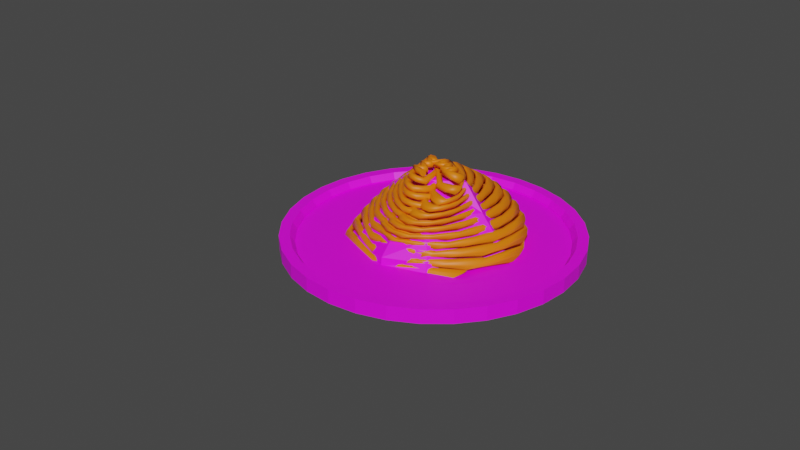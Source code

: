# Source: Spaghetti.blend  (saved by Blender 3.3.6; exported with 4.5.12 LTS)
import bpy
from mathutils import Matrix  # noqa: F401  (used for matrix-valued properties, if any)

bpy.ops.wm.read_factory_settings(use_empty=True)
scene = bpy.context.scene
scene.name = 'Scene'

# ---- collections
col_collection = bpy.data.collections.new('Collection'); scene.collection.children.link(col_collection)

# ---- images (referenced by path relative to the original .blend; pixels are not part of the script)
import os
ASSET_DIR = os.environ.get("B2B_ASSET_DIR", "")  # directory of the original .blend (textures are referenced by path, not embedded)
HERE = os.path.dirname(os.path.abspath(__file__))  # packed textures are extracted next to this script under _unpacked/

def load_image(name, relpath, width, height, colorspace="sRGB"):
    """Load a texture the original file referenced (path relative to the .blend, or extracted next to this script)."""
    p = next((c for c in (os.path.join(HERE, relpath), os.path.join(ASSET_DIR, relpath)) if relpath and os.path.exists(c)), "")
    if p:
        img = bpy.data.images.load(p, check_existing=True)
        img.name = name
    else:  # same state as the original file: an image datablock whose file is absent (Cycles renders it pink)
        img = bpy.data.images.new(name, width, height)
        img.source = "FILE"
        img.filepath = "//" + (relpath or name)
    img.colorspace_settings.name = colorspace
    return img
img_imphenziapalette01_256_png = load_image('ImphenziaPalette01-256.png', 'ImphenziaPalette01-256.png', 1024, 1024, 'sRGB')

# ---- materials (node trees are filled in below, after node groups)
mat_material = bpy.data.materials.new('Material')
mat_material.alpha_threshold = 0.0
mat_material.use_transparent_shadow = False
mat_material.roughness = 0.5
mat_material.line_color = (0.0, 0.0, 0.0, 1.0)
mat_dressing = bpy.data.materials.new('Dressing')
mat_dressing.use_transparent_shadow = False

# ---- material node trees
mat_material.use_nodes = True; mat_material.node_tree.nodes.clear()
_N = mat_material.node_tree.nodes; _L = mat_material.node_tree.links
n0 = _N.new('ShaderNodeOutputMaterial'); n0.name = 'Material Output'; n0.location = (300, 300)
n1 = _N.new('ShaderNodeBsdfPrincipled'); n1.name = 'Principled BSDF'; n1.location = (10, 300)
n1.distribution = 'GGX'
n1.subsurface_method = 'RANDOM_WALK_SKIN'
n1.inputs[3].default_value = 1.45
n1.inputs[27].default_value = (0.0, 0.0, 0.0, 1.0)
n1.inputs[28].default_value = 1.0
n2 = _N.new('ShaderNodeTexImage'); n2.name = 'Image Texture'; n2.location = (-416, 181)
n2.image = img_imphenziapalette01_256_png
_L.new(n1.outputs[0], n0.inputs[0])
_L.new(n2.outputs[0], n1.inputs[0])
n0.is_active_output = True
mat_dressing.use_nodes = True; mat_dressing.node_tree.nodes.clear()
_N = mat_dressing.node_tree.nodes; _L = mat_dressing.node_tree.links
n0 = _N.new('ShaderNodeBsdfPrincipled'); n0.name = 'Principled BSDF'; n0.location = (10, 300)
n0.distribution = 'GGX'
n0.subsurface_method = 'RANDOM_WALK_SKIN'
n0.inputs[0].default_value = (0.8714, 0.1912, 0.0, 1.0)
n0.inputs[3].default_value = 1.45
n0.inputs[27].default_value = (0.0, 0.0, 0.0, 1.0)
n0.inputs[28].default_value = 1.0
n1 = _N.new('ShaderNodeOutputMaterial'); n1.name = 'Material Output'; n1.location = (300, 300)
_L.new(n0.outputs[0], n1.inputs[0])
n1.is_active_output = True

# ---- world
world_world = bpy.data.worlds.new('World'); scene.world = world_world
world_world.use_nodes = True; world_world.node_tree.nodes.clear()
_N = world_world.node_tree.nodes; _L = world_world.node_tree.links
n0 = _N.new('ShaderNodeOutputWorld'); n0.name = 'World Output'; n0.location = (300, 300)
n1 = _N.new('ShaderNodeBackground'); n1.name = 'Background'; n1.location = (10, 300)
n1.inputs[0].default_value = (0.05088, 0.05088, 0.05088, 1.0)
_L.new(n1.outputs[0], n0.inputs[0])
n0.is_active_output = True
world_world.color = (0.05088, 0.05088, 0.05088)
world_world.use_sun_shadow = False
world_world.sun_shadow_jitter_overblur = 0.0

# ---- meshes
me_cube_001 = bpy.data.meshes.new('Cube.001')
me_cube_001.from_pydata([(0.0, 1.0, -0.05741), (-0.1951, 0.9808, -0.05741), (-0.3827, 0.9239, -0.05741), (-0.5556, 0.8315, -0.05741), (-0.7071, 0.7071, -0.05741), (-0.8315, 0.5556, -0.05741), (-0.9239, 0.3827, -0.05741), (-0.9808, 0.1951, -0.05741), (-1.0, 0.0, -0.05741), (-0.9808, -0.1951, -0.05741), (-0.9239, -0.3827, -0.05741), (-0.8315, -0.5556, -0.05741), (-0.7071, -0.7071, -0.05741), (-0.5556, -0.8315, -0.05741), (-0.3827, -0.9239, -0.05741), (-0.1951, -0.9808, -0.05741), (0.0, -1.0, -0.05741), (0.1951, -0.9808, -0.05741), (0.3827, -0.9239, -0.05741), (0.5556, -0.8315, -0.05741), (0.7071, -0.7071, -0.05741), (0.8315, -0.5556, -0.05741), (0.9239, -0.3827, -0.05741), (0.9808, -0.1951, -0.05741), (1.0, 0.0, -0.05741), (0.9808, 0.1951, -0.05741), (0.9239, 0.3827, -0.05741), (0.8315, 0.5556, -0.05741), (0.7071, 0.7071, -0.05741), (0.5556, 0.8315, -0.05741), (0.3827, 0.9239, -0.05741), (0.1951, 0.9808, -0.05741), (0.0, 0.8995, -0.01011), (-0.1755, 0.8822, -0.01011), (-0.3442, 0.831, -0.01011), (-0.4997, 0.7479, -0.01011), (-0.6361, 0.6361, -0.01011), (-0.7479, 0.4997, -0.01011), (-0.831, 0.3442, -0.01011), (-0.8822, 0.1755, -0.01011), (-0.8995, 0.0, -0.01011), (-0.8822, -0.1755, -0.01011), (-0.831, -0.3442, -0.01011), (-0.7479, -0.4997, -0.01011), (-0.6361, -0.6361, -0.01011), (-0.4997, -0.7479, -0.01011), (-0.3442, -0.831, -0.01011), (-0.1755, -0.8822, -0.01011), (0.0, -0.8995, -0.01011), (0.1755, -0.8822, -0.01011), (0.3442, -0.831, -0.01011), (0.4997, -0.7479, -0.01011), (0.6361, -0.6361, -0.01011), (0.7479, -0.4997, -0.01011), (0.831, -0.3442, -0.01011), (0.8822, -0.1755, -0.01011), (0.8995, 0.0, -0.01011), (0.8822, 0.1755, -0.01011), (0.831, 0.3442, -0.01011), (0.7479, 0.4997, -0.01011), (0.6361, 0.6361, -0.01011), (0.4997, 0.7479, -0.01011), (0.3442, 0.831, -0.01011), (0.1755, 0.8822, -0.01011), (-0.1951, 0.9808, -0.01011), (0.0, 1.0, -0.01011), (-0.3827, 0.9239, -0.01011), (-0.5556, 0.8315, -0.01011), (-0.7071, 0.7071, -0.01011), (-0.8315, 0.5556, -0.01011), (-0.9239, 0.3827, -0.01011), (-0.9808, 0.1951, -0.01011), (-1.0, 0.0, -0.01011), (-0.9808, -0.1951, -0.01011), (-0.9239, -0.3827, -0.01011), (-0.8315, -0.5556, -0.01011), (-0.7071, -0.7071, -0.01011), (-0.5556, -0.8315, -0.01011), (-0.3827, -0.9239, -0.01011), (-0.1951, -0.9808, -0.01011), (0.0, -1.0, -0.01011), (0.1951, -0.9808, -0.01011), (0.3827, -0.9239, -0.01011), (0.5556, -0.8315, -0.01011), (0.7071, -0.7071, -0.01011), (0.8315, -0.5556, -0.01011), (0.9239, -0.3827, -0.01011), (0.9808, -0.1951, -0.01011), (1.0, 0.0, -0.01011), (0.9808, 0.1951, -0.01011), (0.9239, 0.3827, -0.01011), (0.8315, 0.5556, -0.01011), (0.7071, 0.7071, -0.01011), (0.5556, 0.8315, -0.01011), (0.3827, 0.9239, -0.01011), (0.1951, 0.9808, -0.01011), (-0.1951, 0.9808, 0.03989), (0.0, 1.0, 0.03989), (-0.3827, 0.9239, 0.03989), (-0.5556, 0.8315, 0.03989), (-0.7071, 0.7071, 0.03989), (-0.8315, 0.5556, 0.03989), (-0.9239, 0.3827, 0.03989), (-0.9808, 0.1951, 0.03989), (-1.0, 0.0, 0.03989), (-0.9808, -0.1951, 0.03989), (-0.9239, -0.3827, 0.03989), (-0.8315, -0.5556, 0.03989), (-0.7071, -0.7071, 0.03989), (-0.5556, -0.8315, 0.03989), (-0.3827, -0.9239, 0.03989), (-0.1951, -0.9808, 0.03989), (0.0, -1.0, 0.03989), (0.1951, -0.9808, 0.03989), (0.3827, -0.9239, 0.03989), (0.5556, -0.8315, 0.03989), (0.7071, -0.7071, 0.03989), (0.8315, -0.5556, 0.03989), (0.9239, -0.3827, 0.03989), (0.9808, -0.1951, 0.03989), (1.0, 0.0, 0.03989), (0.9808, 0.1951, 0.03989), (0.9239, 0.3827, 0.03989), (0.8315, 0.5556, 0.03989), (0.7071, 0.7071, 0.03989), (0.5556, 0.8315, 0.03989), (0.3827, 0.9239, 0.03989), (0.1951, 0.9808, 0.03989), (-0.1813, 0.9115, 0.03989), (-0.1755, 0.8822, -0.002148), (0.0, 0.8995, -0.002148), (0.0, 0.9294, 0.03989), (-0.3557, 0.8586, 0.03989), (-0.3442, 0.831, -0.002148), (-0.5163, 0.7728, 0.03989), (-0.4997, 0.7479, -0.002148), (-0.6572, 0.6572, 0.03989), (-0.6361, 0.6361, -0.002148), (-0.7728, 0.5163, 0.03989), (-0.7479, 0.4997, -0.002148), (-0.8586, 0.3557, 0.03989), (-0.831, 0.3442, -0.002148), (-0.9115, 0.1813, 0.03989), (-0.8822, 0.1755, -0.002148), (-0.9294, 0.0, 0.03989), (-0.8995, 0.0, -0.002148), (-0.9115, -0.1813, 0.03989), (-0.8822, -0.1755, -0.002148), (-0.8586, -0.3557, 0.03989), (-0.831, -0.3442, -0.002148), (-0.7728, -0.5163, 0.03989), (-0.7479, -0.4997, -0.002148), (-0.6572, -0.6572, 0.03989), (-0.6361, -0.6361, -0.002148), (-0.5163, -0.7728, 0.03989), (-0.4997, -0.7479, -0.002148), (-0.3557, -0.8586, 0.03989), (-0.3442, -0.831, -0.002148), (-0.1813, -0.9115, 0.03989), (-0.1755, -0.8822, -0.002148), (0.0, -0.9294, 0.03989), (0.0, -0.8995, -0.002148), (0.1813, -0.9115, 0.03989), (0.1755, -0.8822, -0.002148), (0.3557, -0.8586, 0.03989), (0.3442, -0.831, -0.002148), (0.5163, -0.7728, 0.03989), (0.4997, -0.7479, -0.002148), (0.6572, -0.6572, 0.03989), (0.6361, -0.6361, -0.002148), (0.7728, -0.5163, 0.03989), (0.7479, -0.4997, -0.002148), (0.8586, -0.3557, 0.03989), (0.831, -0.3442, -0.002148), (0.9115, -0.1813, 0.03989), (0.8822, -0.1755, -0.002148), (0.9294, 0.0, 0.03989), (0.8995, 0.0, -0.002148), (0.9115, 0.1813, 0.03989), (0.8822, 0.1755, -0.002148), (0.8586, 0.3557, 0.03989), (0.831, 0.3442, -0.002148), (0.7728, 0.5163, 0.03989), (0.7479, 0.4997, -0.002148), (0.6572, 0.6572, 0.03989), (0.6361, 0.6361, -0.002148), (0.5163, 0.7728, 0.03989), (0.4997, 0.7479, -0.002148), (0.3557, 0.8586, 0.03989), (0.3442, 0.831, -0.002148), (0.1813, 0.9115, 0.03989), (0.1755, 0.8822, -0.002148)], [], [(1, 0, 31, 30, 29, 28, 27, 26, 25, 24, 23, 22, 21, 20, 19, 18, 17, 16, 15, 14, 13, 12, 11, 10, 9, 8, 7, 6, 5, 4, 3, 2), (33, 34, 35, 36, 37, 38, 39, 40, 41, 42, 43, 44, 45, 46, 47, 48, 49, 50, 51, 52, 53, 54, 55, 56, 57, 58, 59, 60, 61, 62, 63, 32), (25, 26, 90, 89), (12, 13, 77, 76), (26, 27, 91, 90), (13, 14, 78, 77), (0, 1, 64, 65), (27, 28, 92, 91), (14, 15, 79, 78), (1, 2, 66, 64), (28, 29, 93, 92), (15, 16, 80, 79), (2, 3, 67, 66), (29, 30, 94, 93), (16, 17, 81, 80), (3, 4, 68, 67), (30, 31, 95, 94), (17, 18, 82, 81), (4, 5, 69, 68), (31, 0, 65, 95), (18, 19, 83, 82), (5, 6, 70, 69), (19, 20, 84, 83), (6, 7, 71, 70), (20, 21, 85, 84), (7, 8, 72, 71), (21, 22, 86, 85), (8, 9, 73, 72), (22, 23, 87, 86), (9, 10, 74, 73), (23, 24, 88, 87), (10, 11, 75, 74), (24, 25, 89, 88), (11, 12, 76, 75), (132, 128, 96, 98), (184, 182, 123, 124), (76, 77, 109, 108), (32, 63, 191, 130), (182, 180, 122, 123), (75, 76, 108, 107), (180, 178, 121, 122), (74, 75, 107, 106), (178, 176, 120, 121), (73, 74, 106, 105), (176, 174, 119, 120), (72, 73, 105, 104), (174, 172, 118, 119), (71, 72, 104, 103), (172, 170, 117, 118), (70, 71, 103, 102), (170, 168, 116, 117), (69, 70, 102, 101), (95, 65, 97, 127), (168, 166, 115, 116), (68, 69, 101, 100), (94, 95, 127, 126), (166, 164, 114, 115), (67, 68, 100, 99), (93, 94, 126, 125), (164, 162, 113, 114), (66, 67, 99, 98), (92, 93, 125, 124), (162, 160, 112, 113), (64, 66, 98, 96), (91, 92, 124, 123), (160, 158, 111, 112), (34, 33, 129, 133), (33, 32, 130, 129), (36, 35, 135, 137), (37, 36, 137, 139), (38, 37, 139, 141), (39, 38, 141, 143), (40, 39, 143, 145), (41, 40, 145, 147), (42, 41, 147, 149), (43, 42, 149, 151), (44, 43, 151, 153), (45, 44, 153, 155), (46, 45, 155, 157), (47, 46, 157, 159), (48, 47, 159, 161), (49, 48, 161, 163), (50, 49, 163, 165), (51, 50, 165, 167), (52, 51, 167, 169), (53, 52, 169, 171), (54, 53, 171, 173), (55, 54, 173, 175), (56, 55, 175, 177), (57, 56, 177, 179), (58, 57, 179, 181), (59, 58, 181, 183), (60, 59, 183, 185), (61, 60, 185, 187), (62, 61, 187, 189), (63, 62, 189, 191), (35, 34, 133, 135), (77, 78, 110, 109), (186, 184, 124, 125), (134, 132, 98, 99), (78, 79, 111, 110), (188, 186, 125, 126), (136, 134, 99, 100), (79, 80, 112, 111), (190, 188, 126, 127), (138, 136, 100, 101), (80, 81, 113, 112), (131, 190, 127, 97), (140, 138, 101, 102), (81, 82, 114, 113), (142, 140, 102, 103), (82, 83, 115, 114), (144, 142, 103, 104), (83, 84, 116, 115), (146, 144, 104, 105), (84, 85, 117, 116), (148, 146, 105, 106), (85, 86, 118, 117), (150, 148, 106, 107), (86, 87, 119, 118), (152, 150, 107, 108), (87, 88, 120, 119), (154, 152, 108, 109), (88, 89, 121, 120), (156, 154, 109, 110), (89, 90, 122, 121), (158, 156, 110, 111), (90, 91, 123, 122), (65, 64, 96, 97), (129, 130, 131, 128), (133, 129, 128, 132), (135, 133, 132, 134), (137, 135, 134, 136), (139, 137, 136, 138), (141, 139, 138, 140), (143, 141, 140, 142), (145, 143, 142, 144), (147, 145, 144, 146), (149, 147, 146, 148), (151, 149, 148, 150), (153, 151, 150, 152), (155, 153, 152, 154), (157, 155, 154, 156), (159, 157, 156, 158), (161, 159, 158, 160), (163, 161, 160, 162), (165, 163, 162, 164), (167, 165, 164, 166), (169, 167, 166, 168), (171, 169, 168, 170), (173, 171, 170, 172), (175, 173, 172, 174), (177, 175, 174, 176), (179, 177, 176, 178), (181, 179, 178, 180), (183, 181, 180, 182), (185, 183, 182, 184), (187, 185, 184, 186), (189, 187, 186, 188), (191, 189, 188, 190), (130, 191, 190, 131), (128, 131, 97, 96)])
_uv = me_cube_001.uv_layers.new(name='UVMap')
_uv.uv.foreach_set('vector', [0.5635, 0.9503, 0.5635, 0.9503, 0.5635, 0.9503, 0.5635, 0.9503, 0.5635, 0.9503, 0.5635, 0.9503, 0.5635, 0.9503, 0.5635, 0.9503, 0.5635, 0.9503, 0.5635, 0.9503, 0.5635, 0.9503, 0.5635, 0.9503, 0.5635, 0.9503, 0.5635, 0.9503, 0.5635, 0.9503, 0.5635, 0.9503, 0.5635, 0.9503, 0.5635, 0.9503, 0.5635, 0.9503, 0.5635, 0.9503, 0.5635, 0.9503, 0.5635, 0.9503, 0.5635, 0.9503, 0.5635, 0.9503, 0.5635, 0.9503, 0.5635, 0.9503, 0.5635, 0.9503, 0.5635, 0.9503, 0.5635, 0.9503, 0.5635, 0.9503, 0.5635, 0.9503, 0.5635, 0.9503, 0.5635, 0.9503, 0.5635, 0.9503, 0.5635, 0.9503, 0.5635, 0.9503, 0.5635, 0.9503, 0.5635, 0.9503, 0.5635, 0.9503, 0.5635, 0.9503, 0.5635, 0.9503, 0.5635, 0.9503, 0.5635, 0.9503, 0.5635, 0.9503, 0.5635, 0.9503, 0.5635, 0.9503, 0.5635, 0.9503, 0.5635, 0.9503, 0.5635, 0.9503, 0.5635, 0.9503, 0.5635, 0.9503, 0.5635, 0.9503, 0.5635, 0.9503, 0.5635, 0.9503, 0.5635, 0.9503, 0.5635, 0.9503, 0.5635, 0.9503, 0.5635, 0.9503, 0.5635, 0.9503, 0.5635, 0.9503, 0.5635, 0.9503, 0.5635, 0.9503, 0.5635, 0.9503, 0.5635, 0.9503, 0.5635, 0.9503, 0.5635, 0.9503, 0.5635, 0.9503, 0.5635, 0.9503, 0.5635, 0.9503, 0.5635, 0.9503, 0.5635, 0.9503, 0.5635, 0.9503, 0.5635, 0.9503, 0.5635, 0.9503, 0.5635, 0.9503, 0.5635, 0.9503, 0.5635, 0.9503, 0.5635, 0.9503, 0.5635, 0.9503, 0.5635, 0.9503, 0.5635, 0.9503, 0.5635, 0.9503, 0.5635, 0.9503, 0.5635, 0.9503, 0.5635, 0.9503, 0.5635, 0.9503, 0.5635, 0.9503, 0.5635, 0.9503, 0.5635, 0.9503, 0.5635, 0.9503, 0.5635, 0.9503, 0.5635, 0.9503, 0.5635, 0.9503, 0.5635, 0.9503, 0.5635, 0.9503, 0.5635, 0.9503, 0.5635, 0.9503, 0.5635, 0.9503, 0.5635, 0.9503, 0.5635, 0.9503, 0.5635, 0.9503, 0.5635, 0.9503, 0.5635, 0.9503, 0.5635, 0.9503, 0.5635, 0.9503, 0.5635, 0.9503, 0.5635, 0.9503, 0.5635, 0.9503, 0.5635, 0.9503, 0.5635, 0.9503, 0.5635, 0.9503, 0.5635, 0.9503, 0.5635, 0.9503, 0.5635, 0.9503, 0.5635, 0.9503, 0.5635, 0.9503, 0.5635, 0.9503, 0.5635, 0.9503, 0.5635, 0.9503, 0.5635, 0.9503, 0.5635, 0.9503, 0.5635, 0.9503, 0.5635, 0.9503, 0.5635, 0.9503, 0.5635, 0.9503, 0.5635, 0.9503, 0.5635, 0.9503, 0.5635, 0.9503, 0.5635, 0.9503, 0.5635, 0.9503, 0.5635, 0.9503, 0.5635, 0.9503, 0.5635, 0.9503, 0.5635, 0.9503, 0.5635, 0.9503, 0.5635, 0.9503, 0.5635, 0.9503, 0.5635, 0.9503, 0.5635, 0.9503, 0.5635, 0.9503, 0.5635, 0.9503, 0.5635, 0.9503, 0.5635, 0.9503, 0.5635, 0.9503, 0.5635, 0.9503, 0.5635, 0.9503, 0.5635, 0.9503, 0.5635, 0.9503, 0.5635, 0.9503, 0.5635, 0.9503, 0.5635, 0.9503, 0.5635, 0.9503, 0.5635, 0.9503, 0.5635, 0.9503, 0.5635, 0.9503, 0.5635, 0.9503, 0.5635, 0.9503, 0.5635, 0.9503, 0.5635, 0.9503, 0.5635, 0.9503, 0.5635, 0.9503, 0.5635, 0.9503, 0.5635, 0.9503, 0.5635, 0.9503, 0.5635, 0.9503, 0.5635, 0.9503, 0.5635, 0.9503, 0.5635, 0.9503, 0.5635, 0.9503, 0.5635, 0.9503, 0.5635, 0.9503, 0.5635, 0.9503, 0.5635, 0.9503, 0.5635, 0.9503, 0.5635, 0.9503, 0.5635, 0.9503, 0.5635, 0.9503, 0.5635, 0.9503, 0.5635, 0.9503, 0.5635, 0.9503, 0.5635, 0.9503, 0.5635, 0.9503, 0.5635, 0.9503, 0.5635, 0.9503, 0.5635, 0.9503, 0.5635, 0.9503, 0.5635, 0.9503, 0.5635, 0.9503, 0.5635, 0.9503, 0.5635, 0.9503, 0.5635, 0.9503, 0.5635, 0.9503, 0.5635, 0.9503, 0.5635, 0.9503, 0.5635, 0.9503, 0.5635, 0.9503, 0.5635, 0.9503, 0.5635, 0.9503, 0.5635, 0.9503, 0.5635, 0.9503, 0.5635, 0.9503, 0.5635, 0.9503, 0.5635, 0.9503, 0.5635, 0.9503, 0.5635, 0.9503, 0.5635, 0.9503, 0.5635, 0.9503, 0.5635, 0.9503, 0.5635, 0.9503, 0.5635, 0.9503, 0.5635, 0.9503, 0.5635, 0.9503, 0.5635, 0.9503, 0.5635, 0.9503, 0.5635, 0.9503, 0.5635, 0.9503, 0.5635, 0.9503, 0.5635, 0.9503, 0.5635, 0.9503, 0.5635, 0.9503, 0.5635, 0.9503, 0.5635, 0.9503, 0.5635, 0.9503, 0.5635, 0.9503, 0.5635, 0.9503, 0.5635, 0.9503, 0.5635, 0.9503, 0.5635, 0.9503, 0.5635, 0.9503, 0.5635, 0.9503, 0.5635, 0.9503, 0.5635, 0.9503, 0.5635, 0.9503, 0.5635, 0.9503, 0.5635, 0.9503, 0.5635, 0.9503, 0.5635, 0.9503, 0.5635, 0.9503, 0.5635, 0.9503, 0.5635, 0.9503, 0.5635, 0.9503, 0.5635, 0.9503, 0.5635, 0.9503, 0.5635, 0.9503, 0.5635, 0.9503, 0.5635, 0.9503, 0.5635, 0.9503, 0.5635, 0.9503, 0.5635, 0.9503, 0.5635, 0.9503, 0.5635, 0.9503, 0.5635, 0.9503, 0.5635, 0.9503, 0.5635, 0.9503, 0.5635, 0.9503, 0.5635, 0.9503, 0.5635, 0.9503, 0.5635, 0.9503, 0.5635, 0.9503, 0.5635, 0.9503, 0.5635, 0.9503, 0.5635, 0.9503, 0.5635, 0.9503, 0.5635, 0.9503, 0.5635, 0.9503, 0.5635, 0.9503, 0.5635, 0.9503, 0.5635, 0.9503, 0.5635, 0.9503, 0.5635, 0.9503, 0.5635, 0.9503, 0.5635, 0.9503, 0.5635, 0.9503, 0.5635, 0.9503, 0.5635, 0.9503, 0.5635, 0.9503, 0.5635, 0.9503, 0.5635, 0.9503, 0.5635, 0.9503, 0.5635, 0.9503, 0.5635, 0.9503, 0.5635, 0.9503, 0.5635, 0.9503, 0.5635, 0.9503, 0.5635, 0.9503, 0.5635, 0.9503, 0.5635, 0.9503, 0.5635, 0.9503, 0.5635, 0.9503, 0.5635, 0.9503, 0.5635, 0.9503, 0.5635, 0.9503, 0.5635, 0.9503, 0.5635, 0.9503, 0.5635, 0.9503, 0.5635, 0.9503, 0.5635, 0.9503, 0.5635, 0.9503, 0.5635, 0.9503, 0.5635, 0.9503, 0.5635, 0.9503, 0.5635, 0.9503, 0.5635, 0.9503, 0.5635, 0.9503, 0.5635, 0.9503, 0.5635, 0.9503, 0.5635, 0.9503, 0.5635, 0.9503, 0.5635, 0.9503, 0.5635, 0.9503, 0.5635, 0.9503, 0.5635, 0.9503, 0.5635, 0.9503, 0.5635, 0.9503, 0.5635, 0.9503, 0.5635, 0.9503, 0.5635, 0.9503, 0.5635, 0.9503, 0.5635, 0.9503, 0.5635, 0.9503, 0.5635, 0.9503, 0.5635, 0.9503, 0.5635, 0.9503, 0.5635, 0.9503, 0.5635, 0.9503, 0.5635, 0.9503, 0.5635, 0.9503, 0.5635, 0.9503, 0.5635, 0.9503, 0.5635, 0.9503, 0.5635, 0.9503, 0.5635, 0.9503, 0.5635, 0.9503, 0.5635, 0.9503, 0.5635, 0.9503, 0.5635, 0.9503, 0.5635, 0.9503, 0.5635, 0.9503, 0.5635, 0.9503, 0.5635, 0.9503, 0.5635, 0.9503, 0.5635, 0.9503, 0.5635, 0.9503, 0.5635, 0.9503, 0.5635, 0.9503, 0.5635, 0.9503, 0.5635, 0.9503, 0.5635, 0.9503, 0.5635, 0.9503, 0.5635, 0.9503, 0.5635, 0.9503, 0.5635, 0.9503, 0.5635, 0.9503, 0.5635, 0.9503, 0.5635, 0.9503, 0.5635, 0.9503, 0.5635, 0.9503, 0.5635, 0.9503, 0.5635, 0.9503, 0.5635, 0.9503, 0.5635, 0.9503, 0.5635, 0.9503, 0.5635, 0.9503, 0.5635, 0.9503, 0.5635, 0.9503, 0.5635, 0.9503, 0.5635, 0.9503, 0.5635, 0.9503, 0.5635, 0.9503, 0.5635, 0.9503, 0.5635, 0.9503, 0.5635, 0.9503, 0.5635, 0.9503, 0.5635, 0.9503, 0.5635, 0.9503, 0.5635, 0.9503, 0.5635, 0.9503, 0.5635, 0.9503, 0.5635, 0.9503, 0.5635, 0.9503, 0.5635, 0.9503, 0.5635, 0.9503, 0.5635, 0.9503, 0.5635, 0.9503, 0.5635, 0.9503, 0.5635, 0.9503, 0.5635, 0.9503, 0.5635, 0.9503, 0.5635, 0.9503, 0.5635, 0.9503, 0.5635, 0.9503, 0.5635, 0.9503, 0.5635, 0.9503, 0.5635, 0.9503, 0.5635, 0.9503, 0.5635, 0.9503, 0.5635, 0.9503, 0.5635, 0.9503, 0.5635, 0.9503, 0.5635, 0.9503, 0.5635, 0.9503, 0.5635, 0.9503, 0.5635, 0.9503, 0.5635, 0.9503, 0.5635, 0.9503, 0.5635, 0.9503, 0.5635, 0.9503, 0.5635, 0.9503, 0.5635, 0.9503, 0.5635, 0.9503, 0.5635, 0.9503, 0.5635, 0.9503, 0.5635, 0.9503, 0.5635, 0.9503, 0.5635, 0.9503, 0.5635, 0.9503, 0.5635, 0.9503, 0.5635, 0.9503, 0.5635, 0.9503, 0.5635, 0.9503, 0.5635, 0.9503, 0.5635, 0.9503, 0.5635, 0.9503, 0.5635, 0.9503, 0.5635, 0.9503, 0.5635, 0.9503, 0.5635, 0.9503, 0.5635, 0.9503, 0.5635, 0.9503, 0.5635, 0.9503, 0.5635, 0.9503, 0.5635, 0.9503, 0.5635, 0.9503, 0.5635, 0.9503, 0.5635, 0.9503, 0.5635, 0.9503, 0.5635, 0.9503, 0.5635, 0.9503, 0.5635, 0.9503, 0.5635, 0.9503, 0.5635, 0.9503, 0.5635, 0.9503, 0.5635, 0.9503, 0.5635, 0.9503, 0.5635, 0.9503, 0.5635, 0.9503, 0.5635, 0.9503, 0.5635, 0.9503, 0.5635, 0.9503, 0.5635, 0.9503, 0.5635, 0.9503, 0.5635, 0.9503, 0.5635, 0.9503, 0.5635, 0.9503, 0.5635, 0.9503, 0.5635, 0.9503, 0.5635, 0.9503, 0.5635, 0.9503, 0.5635, 0.9503, 0.5635, 0.9503, 0.5635, 0.9503, 0.5635, 0.9503, 0.5635, 0.9503, 0.5635, 0.9503, 0.5635, 0.9503, 0.5635, 0.9503, 0.5635, 0.9503, 0.5635, 0.9503, 0.5635, 0.9503, 0.5635, 0.9503, 0.5635, 0.9503, 0.5635, 0.9503, 0.5635, 0.9503, 0.5635, 0.9503, 0.5635, 0.9503, 0.5635, 0.9503, 0.5635, 0.9503, 0.5635, 0.9503, 0.5635, 0.9503, 0.5635, 0.9503, 0.5635, 0.9503, 0.5635, 0.9503, 0.5635, 0.9503, 0.5635, 0.9503, 0.5635, 0.9503, 0.5635, 0.9503, 0.5635, 0.9503, 0.5635, 0.9503, 0.5635, 0.9503, 0.5635, 0.9503, 0.5635, 0.9503, 0.5635, 0.9503, 0.5635, 0.9503, 0.5635, 0.9503, 0.5635, 0.9503, 0.5635, 0.9503, 0.5635, 0.9503, 0.5635, 0.9503, 0.5635, 0.9503, 0.5635, 0.9503, 0.5635, 0.9503, 0.5635, 0.9503, 0.5635, 0.9503, 0.5635, 0.9503, 0.5635, 0.9503, 0.5635, 0.9503, 0.5635, 0.9503, 0.5635, 0.9503, 0.5635, 0.9503, 0.5635, 0.9503, 0.5635, 0.9503, 0.5635, 0.9503, 0.5635, 0.9503, 0.5635, 0.9503, 0.5635, 0.9503, 0.5635, 0.9503, 0.5635, 0.9503, 0.5635, 0.9503, 0.5635, 0.9503, 0.5635, 0.9503, 0.5635, 0.9503, 0.5635, 0.9503, 0.5635, 0.9503, 0.5635, 0.9503, 0.5635, 0.9503, 0.5635, 0.9503, 0.5635, 0.9503, 0.5635, 0.9503, 0.5635, 0.9503, 0.5635, 0.9503, 0.5635, 0.9503, 0.5635, 0.9503, 0.5635, 0.9503, 0.5635, 0.9503, 0.5635, 0.9503, 0.5635, 0.9503, 0.5635, 0.9503, 0.5635, 0.9503, 0.5635, 0.9503, 0.5635, 0.9503, 0.5635, 0.9503, 0.5635, 0.9503, 0.5635, 0.9503, 0.5635, 0.9503, 0.5635, 0.9503, 0.5635, 0.9503, 0.5635, 0.9503, 0.5635, 0.9503, 0.5635, 0.9503, 0.5635, 0.9503, 0.5635, 0.9503, 0.5635, 0.9503, 0.5635, 0.9503, 0.5635, 0.9503, 0.5635, 0.9503, 0.5635, 0.9503, 0.5635, 0.9503, 0.5635, 0.9503, 0.5635, 0.9503, 0.5635, 0.9503, 0.5635, 0.9503, 0.5635, 0.9503, 0.5635, 0.9503, 0.5635, 0.9503, 0.5635, 0.9503, 0.5635, 0.9503, 0.5635, 0.9503, 0.5635, 0.9503, 0.5635, 0.9503, 0.5635, 0.9503, 0.5635, 0.9503, 0.5635, 0.9503, 0.5635, 0.9503, 0.5635, 0.9503, 0.5635, 0.9503, 0.5635, 0.9503, 0.5635, 0.9503, 0.5635, 0.9503, 0.5635, 0.9503, 0.5635, 0.9503, 0.5635, 0.9503, 0.5635, 0.9503, 0.5635, 0.9503, 0.5635, 0.9503, 0.5635, 0.9503, 0.5635, 0.9503, 0.5635, 0.9503, 0.5635, 0.9503, 0.5635, 0.9503, 0.5635, 0.9503, 0.5635, 0.9503, 0.5635, 0.9503, 0.5635, 0.9503, 0.5635, 0.9503, 0.5635, 0.9503, 0.5635, 0.9503, 0.5635, 0.9503, 0.5635, 0.9503, 0.5635, 0.9503, 0.5635, 0.9503, 0.5635, 0.9503, 0.5635, 0.9503, 0.5635, 0.9503, 0.5635, 0.9503, 0.5635, 0.9503, 0.5635, 0.9503, 0.5635, 0.9503, 0.5635, 0.9503, 0.5635, 0.9503, 0.5635, 0.9503, 0.5635, 0.9503, 0.5635, 0.9503, 0.5635, 0.9503, 0.5635, 0.9503, 0.5635, 0.9503, 0.5635, 0.9503, 0.5635, 0.9503, 0.5635, 0.9503, 0.5635, 0.9503, 0.5635, 0.9503, 0.5635, 0.9503, 0.5635, 0.9503, 0.5635, 0.9503, 0.5635, 0.9503, 0.5635, 0.9503, 0.5635, 0.9503, 0.5635, 0.9503, 0.5635, 0.9503, 0.5635, 0.9503, 0.5635, 0.9503, 0.5635, 0.9503, 0.5635, 0.9503, 0.5635, 0.9503, 0.5635, 0.9503, 0.5635, 0.9503, 0.5635, 0.9503, 0.5635, 0.9503, 0.5635, 0.9503, 0.5635, 0.9503, 0.5635, 0.9503, 0.5635, 0.9503, 0.5635, 0.9503, 0.5635, 0.9503, 0.5635, 0.9503, 0.5635, 0.9503, 0.5635, 0.9503, 0.5635, 0.9503, 0.5635, 0.9503, 0.5635, 0.9503, 0.5635, 0.9503, 0.5635, 0.9503, 0.5635, 0.9503, 0.5635, 0.9503, 0.5635, 0.9503, 0.5635, 0.9503, 0.5635, 0.9503, 0.5635, 0.9503, 0.5635, 0.9503, 0.5635, 0.9503, 0.5635, 0.9503, 0.5635, 0.9503, 0.5635, 0.9503, 0.5635, 0.9503, 0.5635, 0.9503, 0.5635, 0.9503, 0.5635, 0.9503, 0.5635, 0.9503, 0.5635, 0.9503, 0.5635, 0.9503, 0.5635, 0.9503, 0.5635, 0.9503, 0.5635, 0.9503, 0.5635, 0.9503, 0.5635, 0.9503, 0.5635, 0.9503, 0.5635, 0.9503, 0.5635, 0.9503, 0.5635, 0.9503, 0.5635, 0.9503, 0.5635, 0.9503, 0.5635, 0.9503, 0.5635, 0.9503, 0.5635, 0.9503, 0.5635, 0.9503, 0.5635, 0.9503, 0.5635, 0.9503, 0.5635, 0.9503, 0.5635, 0.9503, 0.5635, 0.9503, 0.5635, 0.9503, 0.5635, 0.9503, 0.5635, 0.9503, 0.5635, 0.9503, 0.5635, 0.9503, 0.5635, 0.9503, 0.5635, 0.9503, 0.5635, 0.9503, 0.5635, 0.9503, 0.5635, 0.9503, 0.5635, 0.9503, 0.5635, 0.9503, 0.5635, 0.9503, 0.5635, 0.9503, 0.5635, 0.9503])
me_cube_001.materials.append(mat_material)
me_cube_001.update()
me_cylinder = bpy.data.meshes.new('Cylinder')
me_cylinder.from_pydata([(7.451e-10, 0.45, -0.3357), (-0.04954, 0.5342, -0.1357), (0.4081, 0.3462, -0.3702), (0.4081, 0.3462, -0.1702), (0.5385, 0.006899, -0.3357), (0.5385, 0.006899, -0.1357), (0.3182, -0.3182, -0.3357), (0.267, -0.4259, -0.1357), (7.451e-10, -0.45, -0.3357), (-0.002108, -0.51, -0.1357), (-0.3182, -0.3182, -0.3357), (-0.3291, -0.3843, -0.1357), (-0.45, 0.0, -0.3357), (-0.493, -0.1164, -0.1357), (-0.3182, 0.3182, -0.3357), (-0.4098, 0.3815, -0.1357), (0.3733, 0.3029, 0.3647), (-0.02657, 0.4982, 0.3992), (0.5165, 0.01588, 0.3992), (0.2557, -0.3911, 0.3992), (-0.00482, -0.5024, 0.3992), (-0.2998, -0.3704, 0.3992), (-0.4737, -0.03366, 0.3992), (-0.335, 0.3344, 0.3992), (0.3256, 0.2476, 1.558), (-0.02657, 0.4172, 1.598), (0.4287, 0.01156, 1.6), (0.2076, -0.3431, 1.598), (-0.0009877, -0.3926, 1.598), (-0.2349, -0.3026, 1.598), (-0.4089, -0.03194, 1.598), (-0.2977, 0.3014, 1.598), (0.2388, 0.1678, 2.528), (-0.02657, 0.3208, 2.576), (0.3567, 0.003933, 2.576), (0.1552, -0.275, 2.576), (-0.005779, -0.3048, 2.576), (-0.168, -0.2328, 2.576), (-0.3441, -0.03194, 2.576), (-0.2356, 0.2374, 2.576), (0.1327, 0.07784, 4.161), (-0.01507, 0.1097, 4.195), (0.2191, 0.01721, 4.195), (0.03683, -0.08602, 4.195), (-0.00482, -0.227, 3.03), (-0.03801, -0.07509, 4.195), (-0.1484, -0.01373, 4.195), (-0.07979, 0.05951, 4.195)], [], [(0, 1, 3, 2), (4, 5, 7, 6), (6, 7, 9, 8), (8, 9, 11, 10), (10, 11, 13, 12), (11, 9, 20, 21), (12, 13, 15, 14), (14, 15, 1, 0), (0, 2, 4, 6, 8, 10, 12, 14), (1, 15, 23, 17), (3, 1, 17, 16), (13, 11, 21, 22), (9, 7, 19, 20), (15, 13, 22, 23), (25, 31, 39, 33), (23, 22, 30, 31), (21, 20, 28, 29), (16, 17, 25, 24), (17, 23, 31, 25), (22, 21, 29, 30), (20, 19, 27, 28), (30, 29, 37, 38), (28, 27, 35, 36), (31, 30, 38, 39), (29, 28, 36, 37), (24, 25, 33, 32), (40, 41, 47, 46, 45, 44, 43, 42), (32, 33, 41, 40), (33, 39, 47, 41), (38, 37, 45, 46), (36, 35, 43, 44), (32, 40, 42, 34), (39, 38, 46, 47), (37, 36, 44, 45), (24, 32, 34, 26), (16, 24, 26, 18), (2, 3, 5, 4), (18, 5, 3, 16), (5, 18, 19, 7), (18, 26, 27, 19), (26, 34, 35, 27), (34, 42, 43, 35)])
_uv = me_cylinder.uv_layers.new(name='UVMap')
_uv.uv.foreach_set('vector', [0.4531, 0.6783, 0.4531, 0.6783, 0.4531, 0.6783, 0.4531, 0.6783, 0.4531, 0.6783, 0.4531, 0.6783, 0.4531, 0.6783, 0.4531, 0.6783, 0.4531, 0.6783, 0.4531, 0.6783, 0.4531, 0.6783, 0.4531, 0.6783, 0.4531, 0.6783, 0.4531, 0.6783, 0.4531, 0.6783, 0.4531, 0.6783, 0.4531, 0.6783, 0.4531, 0.6783, 0.4531, 0.6783, 0.4531, 0.6783, 0.4531, 0.6783, 0.4531, 0.6783, 0.4531, 0.6783, 0.4531, 0.6783, 0.4531, 0.6783, 0.4531, 0.6783, 0.4531, 0.6783, 0.4531, 0.6783, 0.4531, 0.6783, 0.4531, 0.6783, 0.4531, 0.6783, 0.4531, 0.6783, 0.4531, 0.6783, 0.4531, 0.6783, 0.4531, 0.6783, 0.4531, 0.6783, 0.4531, 0.6783, 0.4531, 0.6783, 0.4531, 0.6783, 0.4531, 0.6783, 0.4531, 0.6783, 0.4531, 0.6783, 0.4531, 0.6783, 0.4531, 0.6783, 0.4531, 0.6783, 0.4531, 0.6783, 0.4531, 0.6783, 0.4531, 0.6783, 0.4531, 0.6783, 0.4531, 0.6783, 0.4531, 0.6783, 0.4531, 0.6783, 0.4531, 0.6783, 0.4531, 0.6783, 0.4531, 0.6783, 0.4531, 0.6783, 0.4531, 0.6783, 0.4531, 0.6783, 0.4531, 0.6783, 0.4531, 0.6783, 0.4531, 0.6783, 0.4531, 0.6783, 0.4531, 0.6783, 0.4531, 0.6783, 0.4531, 0.6783, 0.4531, 0.6783, 0.4531, 0.6783, 0.4531, 0.6783, 0.4531, 0.6783, 0.4531, 0.6783, 0.4531, 0.6783, 0.4531, 0.6783, 0.4531, 0.6783, 0.4531, 0.6783, 0.4531, 0.6783, 0.4531, 0.6783, 0.4531, 0.6783, 0.4531, 0.6783, 0.4531, 0.6783, 0.4531, 0.6783, 0.4531, 0.6783, 0.4531, 0.6783, 0.4531, 0.6783, 0.4531, 0.6783, 0.4531, 0.6783, 0.4531, 0.6783, 0.4531, 0.6783, 0.4531, 0.6783, 0.4531, 0.6783, 0.4531, 0.6783, 0.4531, 0.6783, 0.4531, 0.6783, 0.4531, 0.6783, 0.4531, 0.6783, 0.4531, 0.6783, 0.4531, 0.6783, 0.4531, 0.6783, 0.4531, 0.6783, 0.4531, 0.6783, 0.4531, 0.6783, 0.4531, 0.6783, 0.4531, 0.6783, 0.4531, 0.6783, 0.4531, 0.6783, 0.4531, 0.6783, 0.4531, 0.6783, 0.4531, 0.6783, 0.4531, 0.6783, 0.4531, 0.6783, 0.4531, 0.6783, 0.4531, 0.6783, 0.4531, 0.6783, 0.4531, 0.6783, 0.4531, 0.6783, 0.4531, 0.6783, 0.4531, 0.6783, 0.4531, 0.6783, 0.4531, 0.6783, 0.4531, 0.6783, 0.4531, 0.6783, 0.4531, 0.6783, 0.4531, 0.6783, 0.4531, 0.6783, 0.4531, 0.6783, 0.4531, 0.6783, 0.4531, 0.6783, 0.4531, 0.6783, 0.4531, 0.6783, 0.4531, 0.6783, 0.4531, 0.6783, 0.4531, 0.6783, 0.4531, 0.6783, 0.4531, 0.6783, 0.4531, 0.6783, 0.4531, 0.6783, 0.4531, 0.6783, 0.4531, 0.6783, 0.4531, 0.6783, 0.4531, 0.6783, 0.4531, 0.6783, 0.4531, 0.6783, 0.4531, 0.6783, 0.4531, 0.6783, 0.4531, 0.6783, 0.4531, 0.6783, 0.4531, 0.6783, 0.4531, 0.6783, 0.4531, 0.6783, 0.4531, 0.6783, 0.4531, 0.6783, 0.4531, 0.6783, 0.4531, 0.6783, 0.4531, 0.6783, 0.4531, 0.6783, 0.4531, 0.6783, 0.4531, 0.6783, 0.4531, 0.6783, 0.4531, 0.6783, 0.4531, 0.6783, 0.4531, 0.6783, 0.4531, 0.6783, 0.4531, 0.6783, 0.4531, 0.6783, 0.4531, 0.6783, 0.4531, 0.6783, 0.4531, 0.6783, 0.4531, 0.6783, 0.4531, 0.6783, 0.4531, 0.6783, 0.4531, 0.6783, 0.4531, 0.6783, 0.4531, 0.6783, 0.4531, 0.6783, 0.4531, 0.6783, 0.4531, 0.6783, 0.4531, 0.6783])
me_cylinder.materials.append(mat_material)
me_cylinder.update()
me_cylinder_001 = bpy.data.meshes.new('Cylinder.001')
me_cylinder_001.from_pydata([(-0.003918, 0.6842, -0.08772), (-0.1321, 0.6716, -0.08772), (-0.2554, 0.6342, -0.08772), (-0.369, 0.5734, -0.08772), (-0.4686, 0.4917, -0.08772), (-0.5503, 0.3921, -0.08772), (-0.611, 0.2785, -0.08772), (-0.6484, 0.1553, -0.08772), (-0.661, 0.02706, -0.08772), (-0.6484, -0.1011, -0.08772), (-0.611, -0.2244, -0.08772), (-0.5503, -0.338, -0.08772), (-0.4686, -0.4376, -0.08772), (-0.369, -0.5193, -0.08772), (-0.2554, -0.58, -0.08772), (-0.1321, -0.6174, -0.08772), (-0.003918, -0.6301, -0.08772), (0.1243, -0.6174, -0.08772), (0.2475, -0.58, -0.08772), (0.3612, -0.5193, -0.08772), (0.4607, -0.4376, -0.08772), (0.5425, -0.338, -0.08772), (0.6032, -0.2244, -0.08772), (0.6406, -0.1011, -0.08772), (0.6532, 0.02706, -0.08772), (0.6406, 0.1553, -0.08772), (0.6032, 0.2785, -0.08772), (0.5425, 0.3921, -0.08772), (0.4607, 0.4917, -0.08772), (0.3612, 0.5734, -0.08772), (0.2475, 0.6342, -0.08772), (0.1243, 0.6716, -0.08772)], [], [(1, 2, 3, 4, 5, 6, 7, 8, 9, 10, 11, 12, 13, 14, 15, 16, 17, 18, 19, 20, 21, 22, 23, 24, 25, 26, 27, 28, 29, 30, 31, 0)])
_uv = me_cylinder_001.uv_layers.new(name='UVMap')
_uv.uv.foreach_set('vector', [0.3398, 0.6719, 0.3398, 0.6719, 0.3398, 0.6719, 0.3398, 0.6719, 0.3398, 0.6719, 0.3398, 0.6719, 0.3398, 0.6719, 0.3398, 0.6719, 0.3398, 0.6719, 0.3398, 0.6719, 0.3398, 0.6719, 0.3398, 0.6719, 0.3398, 0.6719, 0.3398, 0.6719, 0.3398, 0.6719, 0.3398, 0.6719, 0.3398, 0.6719, 0.3398, 0.6719, 0.3398, 0.6719, 0.3398, 0.6719, 0.3398, 0.6719, 0.3398, 0.6719, 0.3398, 0.6719, 0.3398, 0.6719, 0.3398, 0.6719, 0.3398, 0.6719, 0.3398, 0.6719, 0.3398, 0.6719, 0.3398, 0.6719, 0.3398, 0.6719, 0.3398, 0.6719, 0.3398, 0.6719])
me_cylinder_001.materials.append(mat_material)
me_cylinder_001.update()

# ---- curves / text
cu_beziercircle = bpy.data.curves.new('BezierCircle', 'CURVE')
cu_beziercircle.dimensions = '3D'
_sp = cu_beziercircle.splines.new('BEZIER'); _sp.bezier_points.add(3)
_sp.bezier_points.foreach_set('co', [-1.0, 0.0, 0.0, 0.0, 1.0, 0.0, 1.0, 0.0, 0.0, 0.0, -1.0, 0.0])
_sp.bezier_points.foreach_set('handle_left', [-1.0, -0.5521, 0.0, -0.5521, 1.0, 0.0, 1.0, 0.5521, 0.0, 0.5521, -1.0, 0.0])
_sp.bezier_points.foreach_set('handle_right', [-1.0, 0.5521, 0.0, 0.5521, 1.0, 0.0, 1.0, -0.5521, 0.0, -0.5521, -1.0, 0.0])
for _p, _l, _r in zip(_sp.bezier_points, ['AUTO', 'AUTO', 'AUTO', 'AUTO'], ['AUTO', 'AUTO', 'AUTO', 'AUTO']): _p.handle_left_type = _l; _p.handle_right_type = _r
_sp.order_u = 0
_sp.order_v = 0
_sp.resolution_u = 2
_sp.use_cyclic_u = True
cu_beziercircle.use_path = True
cu_beziercircle.resolution_u = 2
cu_beziercircle.fill_mode = 'FULL'
cu_nurbspath_001 = bpy.data.curves.new('NurbsPath.001', 'CURVE')
cu_nurbspath_001.dimensions = '3D'
_sp = cu_nurbspath_001.splines.new('NURBS'); _sp.points.add(92)
_sp.points.foreach_set('co', [0.8597, 0.6974, 0.01667, 1.0, -0.02416, 0.9974, 0.01667, 1.0, -0.908, 0.6974, 0.01667, 1.0, -1.283, -0.009675, 0.01667, 1.0, -0.908, -0.7168, 0.01667, 1.0, -0.02416, -1.017, 0.01667, 1.0, 0.8597, -0.7168, 0.01667, 1.0, 1.235, -0.009675, -0.03333, 1.0, 0.8597, 0.6698, -0.0732, 1.0, -0.02485, 0.9442, -0.0732, 1.0, -0.8692, 0.6419, -0.0732, 1.0, -1.215, -0.03362, -0.0732, 1.0, -0.8612, -0.6834, -0.0732, 1.0, -0.01145, -0.9514, -0.0732, 1.0, 0.8276, -0.6533, -0.0732, 1.0, 1.181, 0.007129, -0.1331, 1.0, 0.8034, 0.659, -0.1711, 1.0, -0.03825, 0.882, -0.1711, 1.0, -0.8183, 0.5861, -0.1711, 1.0, -1.14, -0.05291, -0.1711, 1.0, -0.8022, -0.6448, -0.1711, 1.0, -0.006086, -0.8935, -0.1711, 1.0, 0.7927, -0.5997, -0.1711, 1.0, 1.114, 0.02428, -0.2163, 1.0, 0.7605, 0.6076, -0.2571, 1.0, -0.04361, 0.8113, -0.2571, 1.0, -0.7781, 0.5325, -0.2571, 1.0, -1.065, -0.07007, -0.2571, 1.0, -0.7513, -0.589, -0.2571, 1.0, -0.01413, -0.8249, -0.2571, 1.0, 0.7445, -0.544, -0.2571, 1.0, 1.029, 0.05002, -0.3039, 1.0, 0.6935, 0.5647, -0.3464, 1.0, -0.03691, 0.7327, -0.3464, 1.0, -0.7383, 0.4718, -0.3464, 1.0, -1.002, -0.07686, -0.3464, 1.0, -0.7115, -0.5397, -0.3464, 1.0, -0.01681, -0.7577, -0.3464, 1.0, 0.6958, -0.4861, -0.3464, 1.0, 0.9526, 0.0661, -0.3962, 1.0, 0.6265, 0.5307, -0.4374, 1.0, -0.04734, 0.6469, -0.4374, 1.0, -0.684, 0.3967, -0.4374, 1.0, -0.9185, -0.0992, -0.4374, 1.0, -0.6523, -0.4909, -0.4374, 1.0, -0.01197, -0.6755, -0.4374, 1.0, 0.6433, -0.4119, -0.4374, 1.0, 0.876, 0.08844, -0.4869, 1.0, 0.5725, 0.4652, -0.5159, 1.0, -0.05292, 0.551, -0.5159, 1.0, -0.6382, 0.3115, -0.5159, 1.0, -0.8236, -0.09592, -0.5159, 1.0, -0.5957, -0.4283, -0.5159, 1.0, -0.006012, -0.5784, -0.5159, 1.0, 0.606, -0.339, -0.5159, 1.0, 0.7847, 0.09886, -0.5712, 1.0, 0.5279, 0.4169, -0.6015, 1.0, -0.05069, 0.4598, -0.6015, 1.0, -0.5801, 0.2347, -0.6015, 1.0, -0.732, -0.1102, -0.6015, 1.0, -0.5309, -0.364, -0.6015, 1.0, 0.0006896, -0.4783, -0.6015, 1.0, 0.5591, -0.2693, -0.6015, 1.0, 0.6932, 0.1132, -0.6524, 1.0, 0.4631, 0.3473, -0.6778, 1.0, -0.03728, 0.3633, -0.6778, 1.0, -0.5309, 0.1525, -0.6778, 1.0, -0.6292, -0.1138, -0.6778, 1.0, -0.455, -0.2853, -0.6778, 1.0, -0.001544, -0.3783, -0.6778, 1.0, 0.51, -0.1924, -0.6778, 1.0, 0.6016, 0.1221, -0.7582, 1.0, 0.405, 0.2704, -0.7419, 1.0, -0.02388, 0.2722, -0.7419, 1.0, -0.4885, 0.07563, -0.7419, 1.0, -0.5466, -0.1209, -0.7419, 1.0, -0.178, -0.2728, -0.7419, 1.0, 0.4742, -0.1263, -0.7819, 1.0, 0.5033, 0.1149, -0.8185, 1.0, 0.3782, 0.2079, -0.8308, 1.0, -0.01941, 0.1757, -0.8308, 1.0, -0.4461, -0.001211, -0.8308, 1.0, -0.1333, -0.2067, -0.8308, 1.0, 0.4363, -0.05482, -0.878, 1.0, 0.3201, 0.1489, -0.9137, 1.0, -0.312, 0.0005763, -0.9137, 1.0, -0.02165, -0.1388, -0.9694, 1.0, -0.1065, 0.002363, -0.9694, 1.0, 0.06994, -0.09771, -0.9694, 1.0, 0.06994, 0.03274, -0.9694, 1.0, 0.2308, -0.06912, -0.9694, 1.0, 0.2263, 0.09171, -0.9694, 1.0, 0.3581, -0.06554, -0.9694, 1.0])
_sp.order_u = 2
_sp.order_v = 0
_sp.resolution_u = 8
_sp.use_endpoint_u = True
cu_nurbspath_001.materials.append(mat_dressing)
cu_nurbspath_001.use_path = True
cu_nurbspath_001.bevel_mode = 'OBJECT'
cu_nurbspath_001.resolution_u = 2
cu_nurbspath_001.fill_mode = 'FULL'
cu_nurbspath_001.use_fill_caps = True
cu_nurbspath_002 = bpy.data.curves.new('NurbsPath.002', 'CURVE')
cu_nurbspath_002.dimensions = '3D'
_sp = cu_nurbspath_002.splines.new('NURBS'); _sp.points.add(92)
_sp.points.foreach_set('co', [0.8597, 0.6974, 0.01667, 1.0, -0.02416, 0.9974, 0.01667, 1.0, -0.908, 0.6974, 0.01667, 1.0, -1.283, -0.009675, 0.01667, 1.0, -0.908, -0.7168, 0.01667, 1.0, -0.02416, -1.017, 0.01667, 1.0, 0.8597, -0.7168, 0.01667, 1.0, 1.235, -0.009675, -0.03333, 1.0, 0.8597, 0.6698, -0.0732, 1.0, -0.02485, 0.9442, -0.0732, 1.0, -0.8692, 0.6419, -0.0732, 1.0, -1.215, -0.03362, -0.0732, 1.0, -0.8612, -0.6834, -0.0732, 1.0, -0.01145, -0.9514, -0.0732, 1.0, 0.8276, -0.6533, -0.0732, 1.0, 1.181, 0.007129, -0.1331, 1.0, 0.8034, 0.659, -0.1711, 1.0, -0.03825, 0.882, -0.1711, 1.0, -0.8183, 0.5861, -0.1711, 1.0, -1.14, -0.05291, -0.1711, 1.0, -0.8022, -0.6448, -0.1711, 1.0, -0.006086, -0.8935, -0.1711, 1.0, 0.7927, -0.5997, -0.1711, 1.0, 1.114, 0.02428, -0.2163, 1.0, 0.7605, 0.6076, -0.2571, 1.0, -0.04361, 0.8113, -0.2571, 1.0, -0.7781, 0.5325, -0.2571, 1.0, -1.065, -0.07007, -0.2571, 1.0, -0.7513, -0.589, -0.2571, 1.0, -0.01413, -0.8249, -0.2571, 1.0, 0.7445, -0.544, -0.2571, 1.0, 1.029, 0.05002, -0.3039, 1.0, 0.6935, 0.5647, -0.3464, 1.0, -0.03691, 0.7327, -0.3464, 1.0, -0.7383, 0.4718, -0.3464, 1.0, -1.002, -0.07686, -0.3464, 1.0, -0.7115, -0.5397, -0.3464, 1.0, -0.01681, -0.7577, -0.3464, 1.0, 0.6958, -0.4861, -0.3464, 1.0, 0.9526, 0.0661, -0.3962, 1.0, 0.6265, 0.5307, -0.4374, 1.0, -0.04734, 0.6469, -0.4374, 1.0, -0.684, 0.3967, -0.4374, 1.0, -0.9185, -0.0992, -0.4374, 1.0, -0.6523, -0.4909, -0.4374, 1.0, -0.01197, -0.6755, -0.4374, 1.0, 0.6433, -0.4119, -0.4374, 1.0, 0.876, 0.08844, -0.4869, 1.0, 0.5725, 0.4652, -0.5159, 1.0, -0.05292, 0.551, -0.5159, 1.0, -0.6382, 0.3115, -0.5159, 1.0, -0.8236, -0.09592, -0.5159, 1.0, -0.5957, -0.4283, -0.5159, 1.0, -0.006012, -0.5784, -0.5159, 1.0, 0.606, -0.339, -0.5159, 1.0, 0.7847, 0.09886, -0.5712, 1.0, 0.5279, 0.4169, -0.6015, 1.0, -0.05069, 0.4598, -0.6015, 1.0, -0.5801, 0.2347, -0.6015, 1.0, -0.732, -0.1102, -0.6015, 1.0, -0.5309, -0.364, -0.6015, 1.0, 0.0006896, -0.4783, -0.6015, 1.0, 0.5591, -0.2693, -0.6015, 1.0, 0.6932, 0.1132, -0.6524, 1.0, 0.4631, 0.3473, -0.6778, 1.0, -0.03728, 0.3633, -0.6778, 1.0, -0.5309, 0.1525, -0.6778, 1.0, -0.6292, -0.1138, -0.6778, 1.0, -0.455, -0.2853, -0.6778, 1.0, -0.001544, -0.3783, -0.6778, 1.0, 0.51, -0.1924, -0.6778, 1.0, 0.6016, 0.1221, -0.7582, 1.0, 0.405, 0.2704, -0.7419, 1.0, -0.02388, 0.2722, -0.7419, 1.0, -0.4885, 0.07563, -0.7419, 1.0, -0.5466, -0.1209, -0.7419, 1.0, -0.178, -0.2728, -0.7419, 1.0, 0.4742, -0.1263, -0.7819, 1.0, 0.5033, 0.1149, -0.8185, 1.0, 0.3782, 0.2079, -0.8308, 1.0, -0.01941, 0.1757, -0.8308, 1.0, -0.4461, -0.001211, -0.8308, 1.0, -0.1333, -0.2067, -0.8308, 1.0, 0.4363, -0.05482, -0.878, 1.0, 0.3201, 0.1489, -0.9137, 1.0, -0.312, 0.0005763, -0.9137, 1.0, -0.02165, -0.1388, -0.9694, 1.0, -0.1065, 0.002363, -0.9694, 1.0, 0.06994, -0.09771, -0.9694, 1.0, 0.06994, 0.03274, -0.9694, 1.0, 0.2308, -0.06912, -0.9694, 1.0, 0.2263, 0.09171, -0.9694, 1.0, 0.3581, -0.06554, -0.9694, 1.0])
_sp.order_u = 2
_sp.order_v = 0
_sp.resolution_u = 8
_sp.use_endpoint_u = True
cu_nurbspath_002.materials.append(mat_dressing)
cu_nurbspath_002.use_path = True
cu_nurbspath_002.bevel_mode = 'OBJECT'
cu_nurbspath_002.resolution_u = 2
cu_nurbspath_002.fill_mode = 'FULL'
cu_nurbspath_002.use_fill_caps = True

# ---- objects
ob_plate = bpy.data.objects.new('Plate', me_cube_001)
ob_beziercircle = bpy.data.objects.new('BezierCircle', cu_beziercircle)
ob_sauce = bpy.data.objects.new('Sauce', me_cylinder)
ob_sauce_001 = bpy.data.objects.new('Sauce.001', me_cylinder_001)
ob_spaghetti = bpy.data.objects.new('Spaghetti', cu_nurbspath_001)
ob_spaghetti_001 = bpy.data.objects.new('Spaghetti.001', cu_nurbspath_002)

# ---- transforms, parenting, visibility, modifiers, constraints
ob_plate.location = (0.0, 0.0, 0.11)
ob_plate.scale = (2.0, 2.0, 2.0)
ob_beziercircle.location = (2.381, -3.928, 2.272)
ob_beziercircle.scale = (0.05, 0.05, 0.05)
ob_sauce.location = (-0.009271, 0.05302, 0.1106)
ob_sauce.scale = (2.052, 2.119, 0.2021)
ob_sauce_001.location = (0.0, 0.0, 0.1106)
ob_sauce_001.scale = (1.967, 1.967, 0.1967)
ob_spaghetti.location = (0.2043, 0.07937, 0.1123)
ob_spaghetti.rotation_euler = (3.142, -0.0, 0.0)
ob_spaghetti.scale = (0.8, 1.0, 1.0)
_m = ob_spaghetti.modifiers.new('SimpleDeform', 'SIMPLE_DEFORM')
_m.deform_axis = 'Z'
_m.factor = 3.316
_m.angle = 3.316
ob_spaghetti_001.location = (-0.1614, 0.0358, 0.1123)
ob_spaghetti_001.rotation_euler = (3.142, -0.0, 0.0)
ob_spaghetti_001.scale = (0.8, 1.0, 1.0)
_m = ob_spaghetti_001.modifiers.new('SimpleDeform', 'SIMPLE_DEFORM')
_m.deform_axis = 'Z'
_m.factor = -1.222
_m.angle = -1.222
cu_nurbspath_001.bevel_object = ob_beziercircle
cu_nurbspath_002.bevel_object = ob_beziercircle

# ---- collection membership
col_collection.objects.link(ob_plate)
col_collection.objects.link(ob_beziercircle)
col_collection.objects.link(ob_sauce)
col_collection.objects.link(ob_sauce_001)
col_collection.objects.link(ob_spaghetti)
col_collection.objects.link(ob_spaghetti_001)

# ---- scene / render settings (as saved in the file)
scene.frame_start = 1; scene.frame_end = 250; scene.frame_set(1)
scene.render.engine = 'BLENDER_EEVEE_NEXT'
scene.cycles.sampling_pattern = 'TABULATED_SOBOL'
scene.cycles.use_light_tree = False
scene.view_settings.view_transform = 'Filmic'
bpy.context.view_layer.update()

# ---- added for rendering (the .blend has no active camera and no usable light): camera, sun
cam_auto = bpy.data.cameras.new('AutoCamera')
cam_auto.lens = 50.0
cam_auto.sensor_width = 36.0
cam_auto.clip_end = 1000.0
ob_auto_camera = bpy.data.objects.new('AutoCamera', cam_auto)
scene.collection.objects.link(ob_auto_camera)
ob_auto_camera.location = (7.86954, -10.1211, 6.8122)
ob_auto_camera.rotation_euler = (1.09748, -7.21219e-08, 0.694738)
scene.camera = ob_auto_camera
light_auto_sun = bpy.data.lights.new('AutoSun', 'SUN')
light_auto_sun.energy = 3.0
light_auto_sun.angle = 0.0523599
ob_auto_sun = bpy.data.objects.new('AutoSun', light_auto_sun)
scene.collection.objects.link(ob_auto_sun)
ob_auto_sun.rotation_euler = (0.872665, 0.174533, 0.523599)
bpy.context.view_layer.update()
